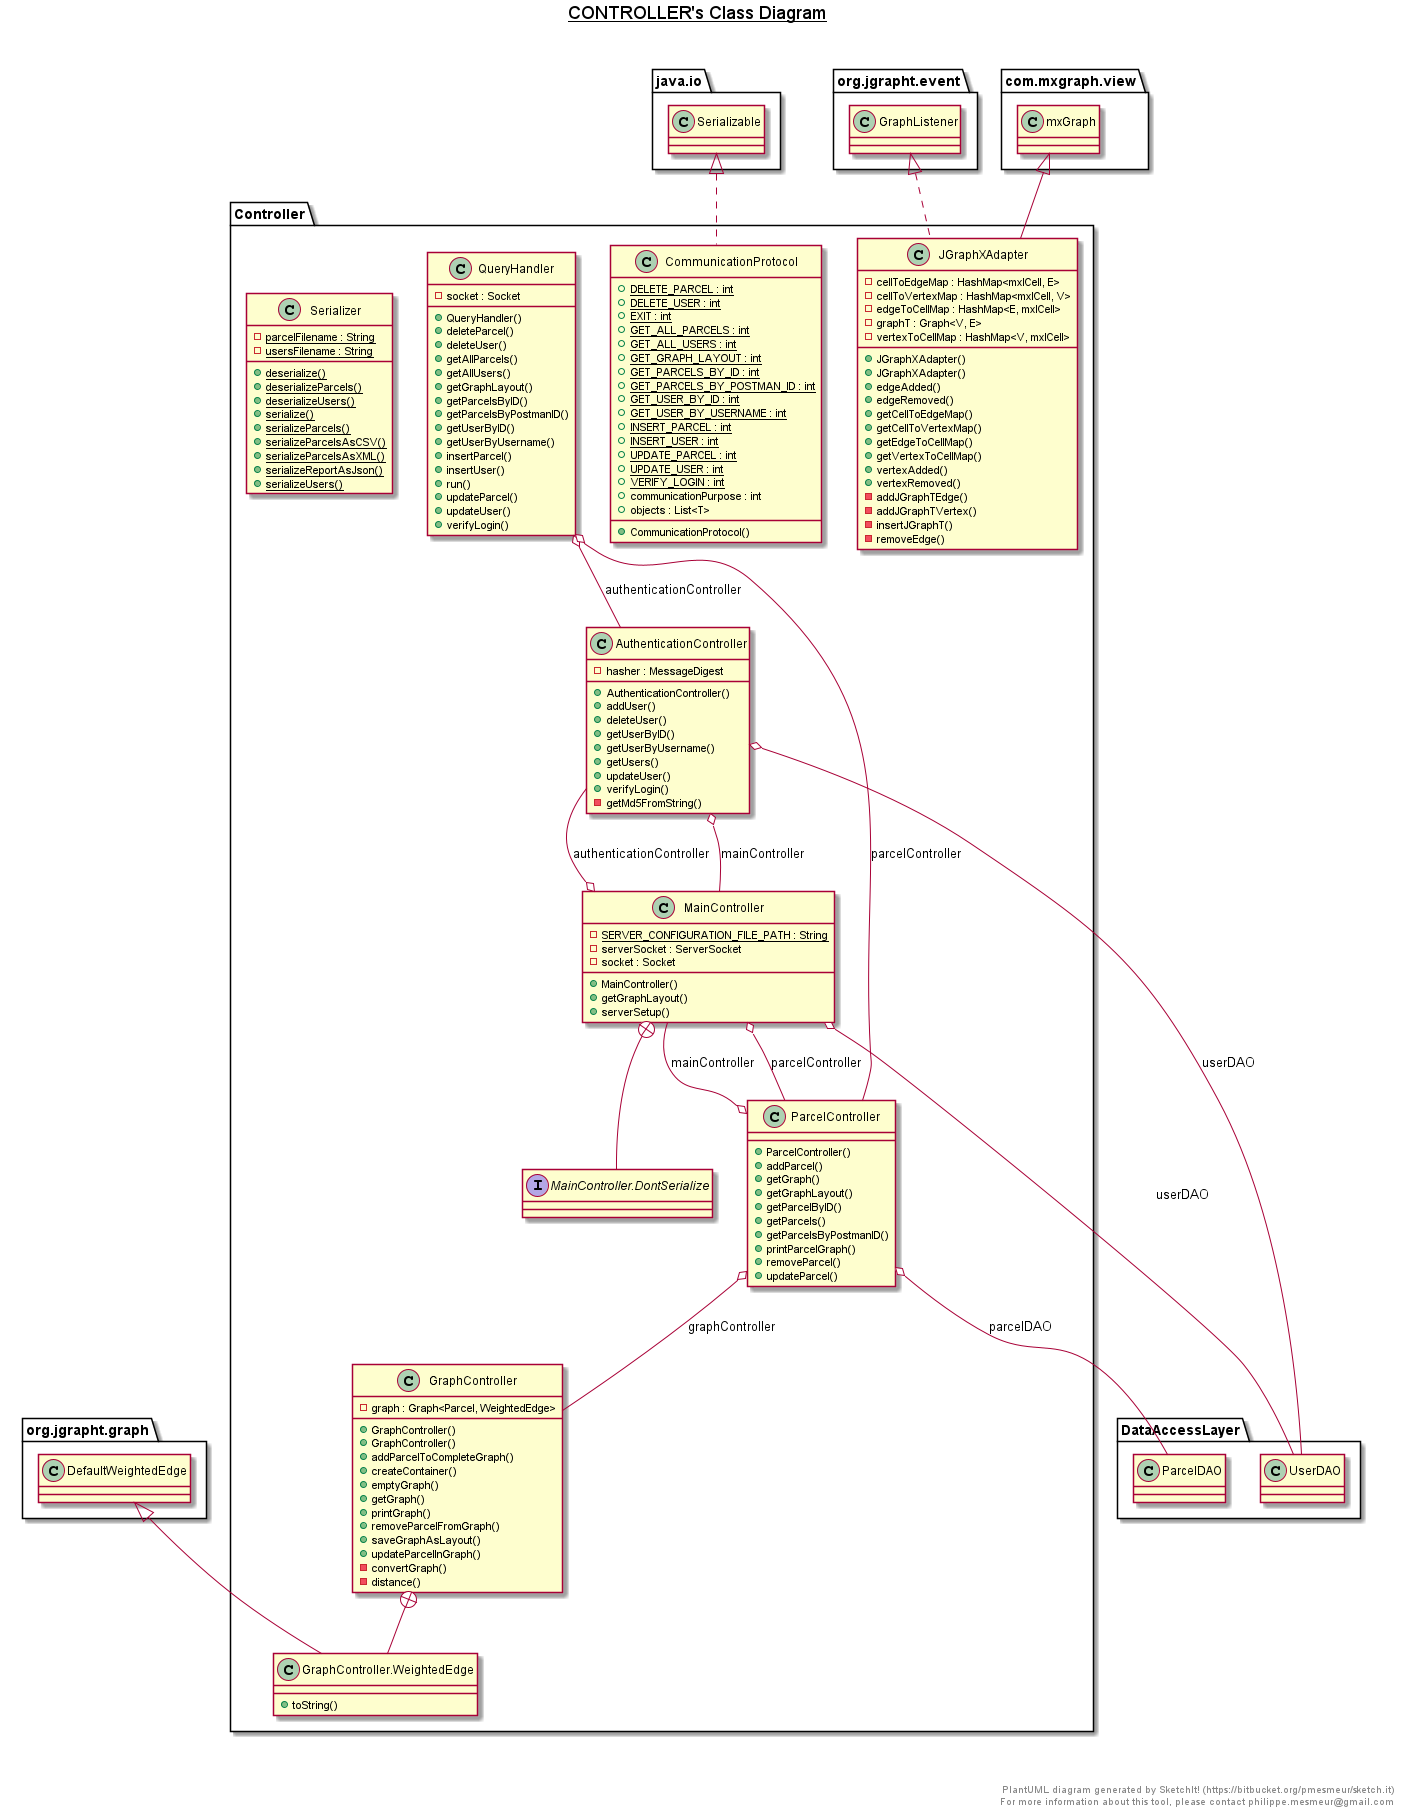

The diagram above was rendered by PlantUML. Its source (embedded in the PNG):
@startuml

title __CONTROLLER's Class Diagram__\n

  namespace Controller {
    class Controller.AuthenticationController {
        - hasher : MessageDigest
        + AuthenticationController()
        + addUser()
        + deleteUser()
        + getUserByID()
        + getUserByUsername()
        + getUsers()
        + updateUser()
        + verifyLogin()
        - getMd5FromString()
    }
  }
  

  namespace Controller {
    class Controller.CommunicationProtocol {
        {static} + DELETE_PARCEL : int
        {static} + DELETE_USER : int
        {static} + EXIT : int
        {static} + GET_ALL_PARCELS : int
        {static} + GET_ALL_USERS : int
        {static} + GET_GRAPH_LAYOUT : int
        {static} + GET_PARCELS_BY_ID : int
        {static} + GET_PARCELS_BY_POSTMAN_ID : int
        {static} + GET_USER_BY_ID : int
        {static} + GET_USER_BY_USERNAME : int
        {static} + INSERT_PARCEL : int
        {static} + INSERT_USER : int
        {static} + UPDATE_PARCEL : int
        {static} + UPDATE_USER : int
        {static} + VERIFY_LOGIN : int
        + communicationPurpose : int
        + objects : List<T>
        + CommunicationProtocol()
    }
  }
  

  namespace Controller {
    class Controller.GraphController {
        - graph : Graph<Parcel, WeightedEdge>
        + GraphController()
        + GraphController()
        + addParcelToCompleteGraph()
        + createContainer()
        + emptyGraph()
        + getGraph()
        + printGraph()
        + removeParcelFromGraph()
        + saveGraphAsLayout()
        + updateParcelInGraph()
        - convertGraph()
        - distance()
    }
  }
  

  namespace Controller {
    class Controller.GraphController.WeightedEdge {
        + toString()
    }
  }
  

  namespace Controller {
    class Controller.JGraphXAdapter {
        - cellToEdgeMap : HashMap<mxICell, E>
        - cellToVertexMap : HashMap<mxICell, V>
        - edgeToCellMap : HashMap<E, mxICell>
        - graphT : Graph<V, E>
        - vertexToCellMap : HashMap<V, mxICell>
        + JGraphXAdapter()
        + JGraphXAdapter()
        + edgeAdded()
        + edgeRemoved()
        + getCellToEdgeMap()
        + getCellToVertexMap()
        + getEdgeToCellMap()
        + getVertexToCellMap()
        + vertexAdded()
        + vertexRemoved()
        - addJGraphTEdge()
        - addJGraphTVertex()
        - insertJGraphT()
        - removeEdge()
    }
  }
  

  namespace Controller {
    class Controller.MainController {
        {static} - SERVER_CONFIGURATION_FILE_PATH : String
        - serverSocket : ServerSocket
        - socket : Socket
        + MainController()
        + getGraphLayout()
        + serverSetup()
    }
  }
  

  namespace Controller {
    interface Controller.MainController.DontSerialize {
    }
  }
  

  namespace Controller {
    class Controller.ParcelController {
        + ParcelController()
        + addParcel()
        + getGraph()
        + getGraphLayout()
        + getParcelByID()
        + getParcels()
        + getParcelsByPostmanID()
        + printParcelGraph()
        + removeParcel()
        + updateParcel()
    }
  }
  

  namespace Controller {
    class Controller.QueryHandler {
        - socket : Socket
        + QueryHandler()
        + deleteParcel()
        + deleteUser()
        + getAllParcels()
        + getAllUsers()
        + getGraphLayout()
        + getParcelsByID()
        + getParcelsByPostmanID()
        + getUserByID()
        + getUserByUsername()
        + insertParcel()
        + insertUser()
        + run()
        + updateParcel()
        + updateUser()
        + verifyLogin()
    }
  }
  

  namespace Controller {
    class Controller.Serializer {
        {static} - parcelFilename : String
        {static} - usersFilename : String
        {static} + deserialize()
        {static} + deserializeParcels()
        {static} + deserializeUsers()
        {static} + serialize()
        {static} + serializeParcels()
        {static} + serializeParcelsAsCSV()
        {static} + serializeParcelsAsXML()
        {static} + serializeReportAsJson()
        {static} + serializeUsers()
    }
  }
  

  Controller.AuthenticationController o-- Controller.MainController : mainController
  Controller.AuthenticationController o-- DataAccessLayer.UserDAO : userDAO
  Controller.CommunicationProtocol .up.|> java.io.Serializable
  Controller.GraphController +-down- Controller.GraphController.WeightedEdge
  Controller.GraphController.WeightedEdge -up-|> org.jgrapht.graph.DefaultWeightedEdge
  Controller.JGraphXAdapter .up.|> org.jgrapht.event.GraphListener
  Controller.JGraphXAdapter -up-|> com.mxgraph.view.mxGraph
  Controller.MainController o-- Controller.AuthenticationController : authenticationController
  Controller.MainController o-- Controller.ParcelController : parcelController
  Controller.MainController o-- DataAccessLayer.UserDAO : userDAO
  Controller.MainController +-down- Controller.MainController.DontSerialize
  Controller.ParcelController o-- Controller.GraphController : graphController
  Controller.ParcelController o-- Controller.MainController : mainController
  Controller.ParcelController o-- DataAccessLayer.ParcelDAO : parcelDAO
  Controller.QueryHandler o-- Controller.AuthenticationController : authenticationController
  Controller.QueryHandler o-- Controller.ParcelController : parcelController


right footer


PlantUML diagram generated by SketchIt! (https://bitbucket.org/pmesmeur/sketch.it)
For more information about this tool, please contact philippe.mesmeur@gmail.com
endfooter

@enduml